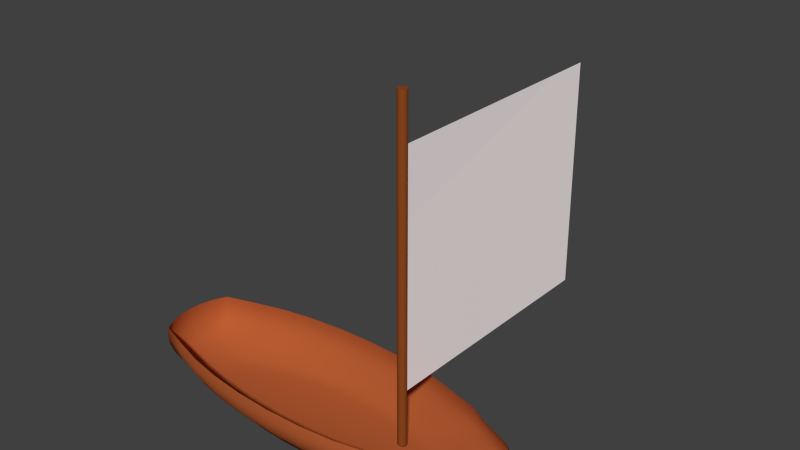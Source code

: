 # Source: smallboatsquaredoublesail.blend  (saved by Blender 2.72.0; exported with 4.5.12 LTS)
import bpy
from mathutils import Matrix  # noqa: F401  (used for matrix-valued properties, if any)

bpy.ops.wm.read_factory_settings(use_empty=True)
scene = bpy.context.scene
scene.name = 'Scene'

# ---- collections
col_collection_1 = bpy.data.collections.new('Collection 1'); scene.collection.children.link(col_collection_1)

# ---- materials (node trees are filled in below, after node groups)
mat_material_003 = bpy.data.materials.new('Material.003')
mat_material_003.alpha_threshold = 0.0
mat_material_003.use_transparent_shadow = False
mat_material_003.diffuse_color = (1.0, 0.9114, 0.9114, 1.0)
mat_material_003.roughness = 0.5
mat_material_003.specular_intensity = 1.0
mat_material_001 = bpy.data.materials.new('Material.001')
mat_material_001.alpha_threshold = 0.0
mat_material_001.use_transparent_shadow = False
mat_material_001.diffuse_color = (0.2668, 0.06467, 0.014, 1.0)
mat_material_001.roughness = 0.5
mat_material_001.specular_intensity = 0.8505
mat_material = bpy.data.materials.new('Material')
mat_material.alpha_threshold = 0.0
mat_material.use_transparent_shadow = False
mat_material.diffuse_color = (0.4575, 0.1079, 0.0322, 1.0)
mat_material.roughness = 0.5
mat_material.specular_intensity = 1.0

# ---- material node trees

# ---- world
world_world = bpy.data.worlds.new('World'); scene.world = world_world
world_world.color = (0.05088, 0.05088, 0.05088)
world_world.use_sun_shadow = False
world_world.sun_shadow_jitter_overblur = 0.0
world_world.cycles.sampling_method = 'MANUAL'
world_world.cycles.sample_map_resolution = 256

# ---- meshes
me_plane_001 = bpy.data.meshes.new('Plane.001')
me_plane_001.from_pydata([(-1.0, -1.0, 0.0), (1.0, -1.0, 0.0), (-1.0, 1.0, 0.0), (1.0, 1.0, 0.0)], [], [(0, 1, 3, 2)])
me_plane_001.materials.append(mat_material_003)
me_plane_001.use_remesh_preserve_volume = False
me_plane_001.use_remesh_preserve_attributes = False
me_plane_001.use_mirror_vertex_groups = False
me_plane_001.update()
me_plane = bpy.data.meshes.new('Plane')
me_plane.from_pydata([(-1.0, -1.0, 0.0), (1.0, -1.0, 0.0), (-1.0, 1.0, 0.0), (1.0, 1.0, 0.0)], [], [(0, 1, 3, 2)])
me_plane.materials.append(mat_material_003)
me_plane.use_remesh_preserve_volume = False
me_plane.use_remesh_preserve_attributes = False
me_plane.use_mirror_vertex_groups = False
me_plane.update()
me_cylinder = bpy.data.meshes.new('Cylinder')
me_cylinder.from_pydata([(2.443e-08, 0.5438, -4.403), (2.443e-08, 0.5438, 36.34), (0.1061, 0.5334, -4.403), (0.1061, 0.5334, 36.34), (0.2081, 0.5024, -4.403), (0.2081, 0.5024, 36.34), (0.3021, 0.4522, -4.403), (0.3021, 0.4522, 36.34), (0.3845, 0.3845, -4.403), (0.3845, 0.3845, 36.34), (0.4522, 0.3021, -4.403), (0.4522, 0.3021, 36.34), (0.5024, 0.2081, -4.403), (0.5024, 0.2081, 36.34), (0.5334, 0.1061, -4.403), (0.5334, 0.1061, 36.34), (0.5438, 1.864e-07, -4.403), (0.5438, 1.864e-07, 36.34), (0.5334, -0.1061, -4.403), (0.5334, -0.1061, 36.34), (0.5024, -0.2081, -4.403), (0.5024, -0.2081, 36.34), (0.4522, -0.3021, -4.403), (0.4522, -0.3021, 36.34), (0.3845, -0.3845, -4.403), (0.3845, -0.3845, 36.34), (0.3021, -0.4522, -4.403), (0.3021, -0.4522, 36.34), (0.2081, -0.5024, -4.403), (0.2081, -0.5024, 36.34), (0.1061, -0.5334, -4.403), (0.1061, -0.5334, 36.34), (-1.528e-07, -0.5438, -4.403), (-1.528e-07, -0.5438, 36.34), (-0.1061, -0.5334, -4.403), (-0.1061, -0.5334, 36.34), (-0.2081, -0.5024, -4.403), (-0.2081, -0.5024, 36.34), (-0.3021, -0.4522, -4.403), (-0.3021, -0.4522, 36.34), (-0.3845, -0.3845, -4.403), (-0.3845, -0.3845, 36.34), (-0.4522, -0.3021, -4.403), (-0.4522, -0.3021, 36.34), (-0.5024, -0.2081, -4.403), (-0.5024, -0.2081, 36.34), (-0.5334, -0.1061, -4.403), (-0.5334, -0.1061, 36.34), (-0.5438, 6.704e-07, -4.403), (-0.5438, 6.704e-07, 36.34), (-0.5334, 0.1061, -4.403), (-0.5334, 0.1061, 36.34), (-0.5024, 0.2081, -4.403), (-0.5024, 0.2081, 36.34), (-0.4522, 0.3021, -4.403), (-0.4522, 0.3021, 36.34), (-0.3845, 0.3845, -4.403), (-0.3845, 0.3845, 36.34), (-0.3021, 0.4522, -4.403), (-0.3021, 0.4522, 36.34), (-0.2081, 0.5024, -4.403), (-0.2081, 0.5024, 36.34), (-0.1061, 0.5334, -4.403), (-0.1061, 0.5334, 36.34)], [], [(0, 1, 3, 2), (2, 3, 5, 4), (4, 5, 7, 6), (6, 7, 9, 8), (8, 9, 11, 10), (10, 11, 13, 12), (12, 13, 15, 14), (14, 15, 17, 16), (16, 17, 19, 18), (18, 19, 21, 20), (20, 21, 23, 22), (22, 23, 25, 24), (24, 25, 27, 26), (26, 27, 29, 28), (28, 29, 31, 30), (30, 31, 33, 32), (32, 33, 35, 34), (34, 35, 37, 36), (36, 37, 39, 38), (38, 39, 41, 40), (40, 41, 43, 42), (42, 43, 45, 44), (44, 45, 47, 46), (46, 47, 49, 48), (48, 49, 51, 50), (50, 51, 53, 52), (52, 53, 55, 54), (54, 55, 57, 56), (56, 57, 59, 58), (58, 59, 61, 60), (3, 1, 63, 61, 59, 57, 55, 53, 51, 49, 47, 45, 43, 41, 39, 37, 35, 33, 31, 29, 27, 25, 23, 21, 19, 17, 15, 13, 11, 9, 7, 5), (62, 63, 1, 0), (60, 61, 63, 62), (0, 2, 4, 6, 8, 10, 12, 14, 16, 18, 20, 22, 24, 26, 28, 30, 32, 34, 36, 38, 40, 42, 44, 46, 48, 50, 52, 54, 56, 58, 60, 62)])
me_cylinder.materials.append(mat_material_001)
me_cylinder.use_remesh_preserve_volume = False
me_cylinder.use_remesh_preserve_attributes = False
me_cylinder.use_mirror_vertex_groups = False
me_cylinder.update()
me_sphere = bpy.data.meshes.new('Sphere')
me_sphere.from_pydata([(-2.517, -9.565e-08, 0.1951), (-2.65, -9.565e-08, 8.941e-08), (-2.517, -9.565e-08, -0.1951), (-2.124, -9.565e-08, -0.3827), (-1.485, -9.565e-08, -0.5556), (-0.9938, -9.565e-08, -0.8023), (-0.263, -9.565e-08, -0.8502), (0.3443, -9.565e-08, -0.8858), (1.126, -9.565e-08, -0.9077), (-2.387, 0.2865, 0.1951), (-2.517, 0.2922, 8.941e-08), (-2.387, 0.2865, -0.1951), (-2.001, 0.2699, -0.3827), (-1.375, 0.2429, -0.5556), (-0.9282, 0.2066, -0.8023), (-0.2115, 0.1623, -0.8502), (0.3749, 0.1118, -0.8858), (1.141, 0.057, -0.9077), (-2.001, 0.5621, 0.1951), (-2.124, 0.5731, 8.941e-08), (-2.001, 0.5621, -0.1951), (-1.638, 0.5295, -0.3827), (-1.048, 0.4765, -0.5556), (-0.7342, 0.4052, -0.8023), (-0.0591, 0.3184, -0.8502), (0.4656, 0.2193, -0.8858), (1.187, 0.1118, -0.9077), (-1.375, 0.816, 0.1951), (-1.485, 0.832, 8.941e-08), (-1.375, 0.816, -0.1951), (-1.048, 0.7687, -0.3827), (-0.9177, 0.6918, -0.5556), (-0.4191, 0.5883, -0.8023), (0.1885, 0.4622, -0.8502), (0.6129, 0.3184, -0.8858), (1.262, 0.1623, -0.9077), (-0.9282, 1.039, 0.1951), (-0.9938, 1.059, 8.941e-08), (-0.9282, 1.039, -0.1951), (-0.7342, 0.9783, -0.3827), (-0.4191, 0.8805, -0.5556), (0.004943, 0.7488, -0.8023), (0.3019, 0.5883, -0.8502), (0.8111, 0.4052, -0.8858), (1.363, 0.2066, -0.9077), (-0.2115, 1.221, 0.1951), (-0.263, 1.245, 8.941e-08), (-0.2115, 1.221, -0.1951), (-0.0591, 1.15, -0.3827), (0.1885, 1.035, -0.5556), (0.3019, 0.8805, -0.8023), (0.6526, 0.6918, -0.8502), (1.053, 0.4765, -0.8858), (1.487, 0.2429, -0.9077), (0.3749, 1.357, 0.1951), (0.3443, 1.384, 8.941e-08), (0.3749, 1.357, -0.1951), (0.4656, 1.278, -0.3827), (0.6129, 1.15, -0.5556), (0.8111, 0.9783, -0.8023), (1.053, 0.7687, -0.8502), (1.328, 0.5295, -0.8858), (1.627, 0.2699, -0.9077), (1.141, 1.441, 0.1951), (1.126, 1.469, 8.941e-08), (1.141, 1.441, -0.1951), (1.187, 1.357, -0.3827), (1.262, 1.221, -0.5556), (1.363, 1.039, -0.8023), (1.487, 0.816, -0.8502), (1.627, 0.5621, -0.8858), (1.779, 0.2865, -0.9077), (1.938, 1.469, 0.1951), (1.938, 1.498, 8.941e-08), (1.938, 1.469, -0.1951), (1.938, 1.384, -0.3827), (1.938, 1.245, -0.5556), (1.938, 1.059, -0.8023), (1.938, 0.832, -0.8502), (1.938, 0.5731, -0.8858), (1.938, 0.2922, -0.9077), (2.735, 1.441, 0.1951), (2.75, 1.469, 8.941e-08), (2.735, 1.441, -0.1951), (2.689, 1.357, -0.3827), (2.614, 1.221, -0.5556), (2.512, 1.039, -0.8023), (2.389, 0.816, -0.8502), (2.249, 0.5621, -0.8858), (2.096, 0.2865, -0.9077), (3.501, 1.357, 0.1951), (3.532, 1.384, 8.941e-08), (3.501, 1.357, -0.1951), (3.41, 1.278, -0.3827), (3.263, 1.15, -0.5556), (3.065, 0.9783, -0.8023), (2.823, 0.7687, -0.8502), (2.548, 0.5295, -0.8858), (2.249, 0.2699, -0.9077), (4.207, 1.221, 0.1951), (4.252, 1.245, 8.941e-08), (4.207, 1.221, -0.1951), (4.076, 1.15, -0.3827), (3.862, 1.035, -0.5556), (3.574, 0.8805, -0.8023), (3.223, 0.6918, -0.8502), (2.823, 0.4765, -0.8858), (2.389, 0.2429, -0.9077), (4.826, 1.039, 0.1951), (4.883, 1.059, 8.941e-08), (4.826, 1.039, -0.1951), (4.659, 0.9783, -0.3827), (4.386, 0.8805, -0.5556), (4.02, 0.7488, -0.8023), (3.574, 0.5883, -0.8502), (3.065, 0.4052, -0.8858), (2.512, 0.2066, -0.9077), (5.521, 0.816, 0.1951), (5.543, 0.832, 8.941e-08), (5.521, 0.816, -0.1951), (5.454, 0.7687, -0.3827), (4.817, 0.6918, -0.5556), (4.386, 0.5883, -0.8023), (3.862, 0.4622, -0.8502), (3.263, 0.3184, -0.8858), (2.614, 0.1623, -0.9077), (5.649, 0.5621, 0.1951), (5.674, 0.5731, 8.941e-08), (5.649, 0.5621, -0.1951), (5.574, 0.5295, -0.3827), (5.454, 0.4765, -0.5556), (4.659, 0.4052, -0.8023), (4.076, 0.3184, -0.8502), (3.41, 0.2193, -0.8858), (2.689, 0.1118, -0.9077), (5.727, 0.2865, 0.1951), (5.754, 0.2922, 8.941e-08), (5.727, 0.2865, -0.1951), (5.649, 0.2699, -0.3827), (5.521, 0.2429, -0.5556), (4.826, 0.2066, -0.8023), (4.207, 0.1623, -0.8502), (3.501, 0.1118, -0.8858), (2.735, 0.057, -0.9077), (5.754, -2.236e-07, 0.1951), (5.781, -2.459e-07, 8.941e-08), (5.754, -2.236e-07, -0.1951), (5.674, -4.473e-10, -0.3827), (5.543, -2.236e-07, -0.5556), (4.883, -1.343e-07, -0.8023), (4.252, -1.12e-07, -0.8502), (3.532, -8.971e-08, -0.8858), (2.75, -8.971e-08, -0.9077), (5.727, -0.2865, 0.1951), (5.754, -0.2922, 8.941e-08), (5.727, -0.2865, -0.1951), (5.649, -0.2699, -0.3827), (5.521, -0.2429, -0.5556), (4.826, -0.2066, -0.8023), (4.207, -0.1623, -0.8502), (3.501, -0.1118, -0.8858), (2.735, -0.057, -0.9077), (5.649, -0.5621, 0.1951), (5.674, -0.5731, 8.941e-08), (5.649, -0.5621, -0.1951), (5.574, -0.5295, -0.3827), (5.454, -0.4765, -0.5556), (4.659, -0.4052, -0.8023), (4.076, -0.3184, -0.8502), (3.41, -0.2193, -0.8858), (2.689, -0.1118, -0.9077), (5.521, -0.816, 0.1951), (5.543, -0.832, 8.941e-08), (5.521, -0.816, -0.1951), (5.454, -0.7687, -0.3827), (4.817, -0.6918, -0.5556), (4.386, -0.5883, -0.8023), (3.862, -0.4622, -0.8502), (3.263, -0.3184, -0.8858), (2.614, -0.1623, -0.9077), (4.826, -1.039, 0.1951), (4.883, -1.059, 8.941e-08), (4.826, -1.039, -0.1951), (4.659, -0.9783, -0.3827), (4.386, -0.8805, -0.5556), (4.02, -0.7488, -0.8023), (3.574, -0.5883, -0.8502), (3.065, -0.4052, -0.8858), (2.512, -0.2066, -0.9077), (4.207, -1.221, 0.1951), (4.252, -1.245, 8.941e-08), (4.207, -1.221, -0.1951), (4.076, -1.15, -0.3827), (3.862, -1.035, -0.5556), (3.574, -0.8805, -0.8023), (3.223, -0.6918, -0.8502), (2.823, -0.4765, -0.8858), (2.389, -0.2429, -0.9077), (1.938, -9.565e-08, -0.9151), (3.501, -1.357, 0.1951), (3.532, -1.384, 8.941e-08), (3.501, -1.357, -0.1951), (3.41, -1.278, -0.3827), (3.263, -1.15, -0.5556), (3.065, -0.9783, -0.8023), (2.823, -0.7687, -0.8502), (2.548, -0.5295, -0.8858), (2.249, -0.2699, -0.9077), (2.735, -1.441, 0.1951), (2.75, -1.469, 8.941e-08), (2.735, -1.441, -0.1951), (2.689, -1.357, -0.3827), (2.614, -1.221, -0.5556), (2.512, -1.039, -0.8023), (2.389, -0.816, -0.8502), (2.249, -0.5621, -0.8858), (2.096, -0.2865, -0.9077), (1.938, -1.469, 0.1951), (1.938, -1.498, 8.941e-08), (1.938, -1.469, -0.1951), (1.938, -1.384, -0.3827), (1.938, -1.245, -0.5556), (1.938, -1.059, -0.8023), (1.938, -0.832, -0.8502), (1.938, -0.5731, -0.8858), (1.938, -0.2922, -0.9077), (1.141, -1.441, 0.1951), (1.126, -1.469, 8.941e-08), (1.141, -1.441, -0.1951), (1.187, -1.357, -0.3827), (1.262, -1.221, -0.5556), (1.363, -1.039, -0.8023), (1.487, -0.816, -0.8502), (1.627, -0.5621, -0.8858), (1.779, -0.2865, -0.9077), (0.3749, -1.357, 0.1951), (0.3443, -1.384, 8.941e-08), (0.3749, -1.357, -0.1951), (0.4656, -1.278, -0.3827), (0.6129, -1.15, -0.5556), (0.8111, -0.9783, -0.8023), (1.053, -0.7687, -0.8502), (1.328, -0.5295, -0.8858), (1.627, -0.2699, -0.9077), (-0.2115, -1.221, 0.1951), (-0.263, -1.245, 8.941e-08), (-0.2115, -1.221, -0.1951), (-0.05909, -1.15, -0.3827), (0.1885, -1.035, -0.5556), (0.3019, -0.8805, -0.8023), (0.6526, -0.6918, -0.8502), (1.053, -0.4765, -0.8858), (1.487, -0.2429, -0.9077), (-0.9282, -1.039, 0.1951), (-0.9938, -1.059, 8.941e-08), (-0.9282, -1.039, -0.1951), (-0.7342, -0.9783, -0.3827), (-0.4191, -0.8805, -0.5556), (0.004943, -0.7488, -0.8023), (0.3019, -0.5883, -0.8502), (0.8111, -0.4052, -0.8858), (1.363, -0.2066, -0.9077), (-1.375, -0.816, 0.1951), (-1.485, -0.832, 8.941e-08), (-1.375, -0.816, -0.1951), (-1.048, -0.7687, -0.3827), (-0.9177, -0.6918, -0.5556), (-0.4191, -0.5883, -0.8023), (0.1885, -0.4622, -0.8502), (0.6129, -0.3184, -0.8858), (1.262, -0.1623, -0.9077), (-2.001, -0.5621, 0.1951), (-2.124, -0.5731, 8.941e-08), (-2.001, -0.5621, -0.1951), (-1.638, -0.5295, -0.3827), (-1.048, -0.4765, -0.5556), (-0.7342, -0.4052, -0.8023), (-0.05909, -0.3184, -0.8502), (0.4656, -0.2193, -0.8858), (1.187, -0.1118, -0.9077), (-2.387, -0.2865, 0.1951), (-2.517, -0.2922, 8.941e-08), (-2.387, -0.2865, -0.1951), (-2.001, -0.2699, -0.3827), (-1.375, -0.2429, -0.5556), (-0.9282, -0.2066, -0.8023), (-0.2115, -0.1623, -0.8502), (0.3749, -0.1118, -0.8858), (1.141, -0.057, -0.9077)], [], [(7, 6, 15, 16), (5, 4, 13, 14), (3, 2, 11, 12), (1, 0, 9, 10), (8, 7, 16, 17), (6, 5, 14, 15), (4, 3, 12, 13), (2, 1, 10, 11), (11, 10, 19, 20), (16, 15, 24, 25), (14, 13, 22, 23), (12, 11, 20, 21), (10, 9, 18, 19), (17, 16, 25, 26), (15, 14, 23, 24), (13, 12, 21, 22), (20, 19, 28, 29), (25, 24, 33, 34), (23, 22, 31, 32), (21, 20, 29, 30), (19, 18, 27, 28), (26, 25, 34, 35), (24, 23, 32, 33), (22, 21, 30, 31), (29, 28, 37, 38), (34, 33, 42, 43), (32, 31, 40, 41), (30, 29, 38, 39), (28, 27, 36, 37), (35, 34, 43, 44), (33, 32, 41, 42), (31, 30, 39, 40), (38, 37, 46, 47), (43, 42, 51, 52), (41, 40, 49, 50), (39, 38, 47, 48), (37, 36, 45, 46), (44, 43, 52, 53), (42, 41, 50, 51), (40, 39, 48, 49), (47, 46, 55, 56), (52, 51, 60, 61), (50, 49, 58, 59), (48, 47, 56, 57), (46, 45, 54, 55), (53, 52, 61, 62), (51, 50, 59, 60), (49, 48, 57, 58), (56, 55, 64, 65), (61, 60, 69, 70), (59, 58, 67, 68), (57, 56, 65, 66), (55, 54, 63, 64), (62, 61, 70, 71), (60, 59, 68, 69), (58, 57, 66, 67), (65, 64, 73, 74), (70, 69, 78, 79), (68, 67, 76, 77), (66, 65, 74, 75), (64, 63, 72, 73), (71, 70, 79, 80), (69, 68, 77, 78), (67, 66, 75, 76), (74, 73, 82, 83), (79, 78, 87, 88), (77, 76, 85, 86), (75, 74, 83, 84), (73, 72, 81, 82), (80, 79, 88, 89), (78, 77, 86, 87), (76, 75, 84, 85), (83, 82, 91, 92), (88, 87, 96, 97), (86, 85, 94, 95), (84, 83, 92, 93), (82, 81, 90, 91), (89, 88, 97, 98), (87, 86, 95, 96), (85, 84, 93, 94), (92, 91, 100, 101), (97, 96, 105, 106), (95, 94, 103, 104), (93, 92, 101, 102), (91, 90, 99, 100), (98, 97, 106, 107), (96, 95, 104, 105), (94, 93, 102, 103), (101, 100, 109, 110), (106, 105, 114, 115), (104, 103, 112, 113), (102, 101, 110, 111), (100, 99, 108, 109), (107, 106, 115, 116), (105, 104, 113, 114), (103, 102, 111, 112), (110, 109, 118, 119), (115, 114, 123, 124), (113, 112, 121, 122), (111, 110, 119, 120), (109, 108, 117, 118), (116, 115, 124, 125), (114, 113, 122, 123), (112, 111, 120, 121), (119, 118, 127, 128), (124, 123, 132, 133), (122, 121, 130, 131), (120, 119, 128, 129), (118, 117, 126, 127), (125, 124, 133, 134), (123, 122, 131, 132), (121, 120, 129, 130), (128, 127, 136, 137), (133, 132, 141, 142), (131, 130, 139, 140), (129, 128, 137, 138), (127, 126, 135, 136), (134, 133, 142, 143), (132, 131, 140, 141), (130, 129, 138, 139), (137, 136, 145, 146), (142, 141, 150, 151), (140, 139, 148, 149), (138, 137, 146, 147), (136, 135, 144, 145), (143, 142, 151, 152), (141, 140, 149, 150), (139, 138, 147, 148), (146, 145, 154, 155), (151, 150, 159, 160), (149, 148, 157, 158), (147, 146, 155, 156), (145, 144, 153, 154), (152, 151, 160, 161), (150, 149, 158, 159), (148, 147, 156, 157), (155, 154, 163, 164), (160, 159, 168, 169), (158, 157, 166, 167), (156, 155, 164, 165), (154, 153, 162, 163), (161, 160, 169, 170), (159, 158, 167, 168), (157, 156, 165, 166), (164, 163, 172, 173), (169, 168, 177, 178), (167, 166, 175, 176), (165, 164, 173, 174), (163, 162, 171, 172), (170, 169, 178, 179), (168, 167, 176, 177), (166, 165, 174, 175), (173, 172, 181, 182), (178, 177, 186, 187), (176, 175, 184, 185), (174, 173, 182, 183), (172, 171, 180, 181), (179, 178, 187, 188), (177, 176, 185, 186), (175, 174, 183, 184), (182, 181, 190, 191), (187, 186, 195, 196), (185, 184, 193, 194), (183, 182, 191, 192), (181, 180, 189, 190), (188, 187, 196, 197), (186, 185, 194, 195), (184, 183, 192, 193), (191, 190, 200, 201), (196, 195, 205, 206), (194, 193, 203, 204), (192, 191, 201, 202), (190, 189, 199, 200), (197, 196, 206, 207), (195, 194, 204, 205), (193, 192, 202, 203), (201, 200, 209, 210), (206, 205, 214, 215), (204, 203, 212, 213), (202, 201, 210, 211), (200, 199, 208, 209), (207, 206, 215, 216), (205, 204, 213, 214), (203, 202, 211, 212), (210, 209, 218, 219), (215, 214, 223, 224), (213, 212, 221, 222), (211, 210, 219, 220), (209, 208, 217, 218), (216, 215, 224, 225), (214, 213, 222, 223), (212, 211, 220, 221), (219, 218, 227, 228), (224, 223, 232, 233), (222, 221, 230, 231), (220, 219, 228, 229), (218, 217, 226, 227), (225, 224, 233, 234), (223, 222, 231, 232), (221, 220, 229, 230), (228, 227, 236, 237), (233, 232, 241, 242), (231, 230, 239, 240), (229, 228, 237, 238), (227, 226, 235, 236), (234, 233, 242, 243), (232, 231, 240, 241), (230, 229, 238, 239), (237, 236, 245, 246), (242, 241, 250, 251), (240, 239, 248, 249), (238, 237, 246, 247), (236, 235, 244, 245), (243, 242, 251, 252), (241, 240, 249, 250), (239, 238, 247, 248), (246, 245, 254, 255), (251, 250, 259, 260), (249, 248, 257, 258), (247, 246, 255, 256), (245, 244, 253, 254), (252, 251, 260, 261), (250, 249, 258, 259), (248, 247, 256, 257), (255, 254, 263, 264), (260, 259, 268, 269), (258, 257, 266, 267), (256, 255, 264, 265), (254, 253, 262, 263), (261, 260, 269, 270), (259, 258, 267, 268), (257, 256, 265, 266), (264, 263, 272, 273), (269, 268, 277, 278), (267, 266, 275, 276), (265, 264, 273, 274), (263, 262, 271, 272), (270, 269, 278, 279), (268, 267, 276, 277), (266, 265, 274, 275), (273, 272, 281, 282), (278, 277, 286, 287), (276, 275, 284, 285), (274, 273, 282, 283), (272, 271, 280, 281), (279, 278, 287, 288), (277, 276, 285, 286), (275, 274, 283, 284), (198, 8, 17), (198, 17, 26), (198, 26, 35), (198, 35, 44), (198, 44, 53), (198, 53, 62), (198, 62, 71), (198, 71, 80), (198, 80, 89), (198, 89, 98), (198, 98, 107), (198, 107, 116), (198, 116, 125), (198, 125, 134), (198, 134, 143), (198, 143, 152), (198, 152, 161), (198, 161, 170), (198, 170, 179), (198, 179, 188), (198, 188, 197), (198, 197, 207), (198, 207, 216), (198, 216, 225), (198, 225, 234), (198, 234, 243), (198, 243, 252), (198, 252, 261), (198, 261, 270), (198, 270, 279), (198, 279, 288), (282, 281, 1, 2), (198, 288, 8), (287, 286, 6, 7), (285, 284, 4, 5), (283, 282, 2, 3), (281, 280, 0, 1), (288, 287, 7, 8), (286, 285, 5, 6), (284, 283, 3, 4)])
me_sphere.polygons.foreach_set('use_smooth', [True] * 288)
me_sphere.materials.append(mat_material)
me_sphere.use_remesh_preserve_volume = False
me_sphere.use_remesh_preserve_attributes = False
me_sphere.use_mirror_vertex_groups = False
me_sphere.update()

# ---- objects
ob_plane_001 = bpy.data.objects.new('Plane.001', me_plane_001)
ob_plane = bpy.data.objects.new('Plane', me_plane)
ob_cylinder = bpy.data.objects.new('Cylinder', me_cylinder)
ob_sphere = bpy.data.objects.new('Sphere', me_sphere)

# ---- transforms, parenting, visibility, modifiers, constraints
ob_plane_001.location = (0.05389, 4.591, 6.615)
ob_plane_001.rotation_euler = (1.932e-05, 1.564, -6.29)
ob_plane_001.scale = (4.204, 4.646, 0.7959)
ob_plane_001.lineart.crease_threshold = 0.0
ob_plane.location = (0.009637, 4.607, 6.635)
ob_plane.rotation_euler = (1.932e-05, 1.564, -3.144)
ob_plane.scale = (4.204, 4.646, 0.7959)
ob_plane.lineart.crease_threshold = 0.0
ob_cylinder.location = (-0.02962, -0.07413, 1.707)
ob_cylinder.rotation_euler = (-0.0002087, 3.725e-09, -3.144)
ob_cylinder.scale = (0.298, 0.298, 0.298)
ob_cylinder.lineart.crease_threshold = 0.0
ob_sphere.location = (-0.1739, -0.09779, 1.177)
ob_sphere.rotation_euler = (-0.0002087, 3.725e-09, -3.144)
ob_sphere.scale = (1.741, 1.741, 1.741)
ob_sphere.lineart.crease_threshold = 0.0

# ---- collection membership
col_collection_1.objects.link(ob_plane_001)
col_collection_1.objects.link(ob_plane)
col_collection_1.objects.link(ob_cylinder)
col_collection_1.objects.link(ob_sphere)

# ---- scene / render settings (as saved in the file)
scene.frame_start = 1; scene.frame_end = 250; scene.frame_set(1)
scene.render.engine = 'BLENDER_EEVEE_NEXT'
scene.render.resolution_percentage = 50
scene.render.dither_intensity = 0.0
scene.cycles.use_denoising = False
scene.cycles.samples = 10
scene.cycles.sampling_pattern = 'TABULATED_SOBOL'
scene.cycles.light_sampling_threshold = 0.0
scene.cycles.use_adaptive_sampling = False
scene.cycles.use_light_tree = False
scene.cycles.blur_glossy = 0.0
scene.cycles.pixel_filter_type = 'GAUSSIAN'
scene.cycles.sample_clamp_indirect = 0.0
scene.view_settings.view_transform = 'Standard'
bpy.context.view_layer.update()

# ---- added for rendering (the .blend has no active camera and no usable light): camera, sun
cam_auto = bpy.data.cameras.new('AutoCamera')
cam_auto.lens = 50.0
cam_auto.sensor_width = 36.0
cam_auto.clip_end = 1000.0
ob_auto_camera = bpy.data.objects.new('AutoCamera', cam_auto)
scene.collection.objects.link(ob_auto_camera)
ob_auto_camera.location = (18.3424, -22.2236, 23.0533)
ob_auto_camera.rotation_euler = (1.09748, -7.21219e-08, 0.694738)
scene.camera = ob_auto_camera
light_auto_sun = bpy.data.lights.new('AutoSun', 'SUN')
light_auto_sun.energy = 3.0
light_auto_sun.angle = 0.0523599
ob_auto_sun = bpy.data.objects.new('AutoSun', light_auto_sun)
scene.collection.objects.link(ob_auto_sun)
ob_auto_sun.rotation_euler = (0.872665, 0.174533, 0.523599)
bpy.context.view_layer.update()
